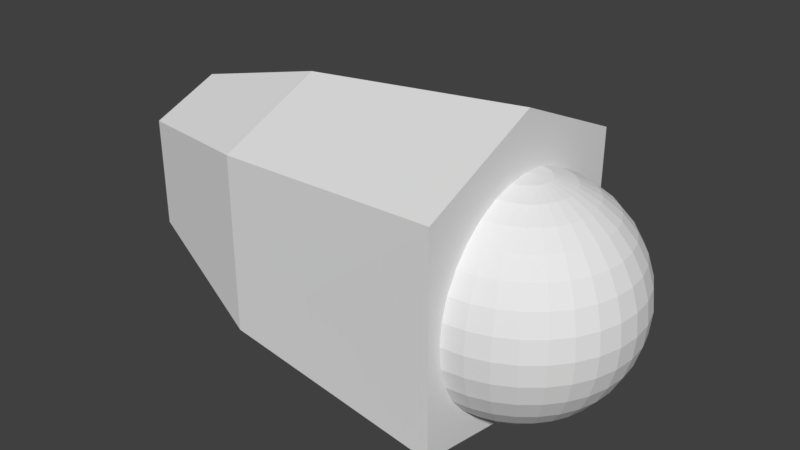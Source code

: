 # Source: R_finger2_1.blend  (saved by Blender 2.79.0; exported with 4.5.12 LTS)
import bpy
from mathutils import Matrix  # noqa: F401  (used for matrix-valued properties, if any)

bpy.ops.wm.read_factory_settings(use_empty=True)
scene = bpy.context.scene
scene.name = 'Scene'

# ---- collections
col_collection_1 = bpy.data.collections.new('Collection 1'); scene.collection.children.link(col_collection_1)

# ---- materials (node trees are filled in below, after node groups)
mat_r_finger2_1 = bpy.data.materials.new('R_finger2_1')
mat_r_finger2_1.alpha_threshold = 0.0
mat_r_finger2_1.use_transparent_shadow = False
mat_r_finger2_1.roughness = 0.5

# ---- material node trees

# ---- world
world_world = bpy.data.worlds.new('World'); scene.world = world_world
world_world.color = (0.05088, 0.05088, 0.05088)
world_world.use_sun_shadow = False
world_world.sun_shadow_jitter_overblur = 0.0
world_world.cycles.sampling_method = 'MANUAL'

# ---- meshes
me_026 = bpy.data.meshes.new('球.026')
me_026.from_pydata([(3.266e-07, 0.1951, 0.9808), (3.192e-07, 0.3827, 0.9239), (3.117e-07, 0.5556, 0.8315), (3.192e-07, 0.7071, 0.7071), (3.341e-07, 0.8315, 0.5556), (2.745e-07, 0.9239, 0.3827), (3.937e-07, 0.9808, 0.1951), (3.788e-07, 1.0, 7.55e-08), (3.937e-07, 0.9808, -0.1951), (2.298e-07, 0.9239, -0.3827), (3.341e-07, 0.8315, -0.5556), (3.192e-07, 0.7071, -0.7071), (3.415e-07, 0.5556, -0.8315), (3.043e-07, 0.3827, -0.9239), (3.08e-07, 0.1951, -0.9808), (0.03806, 0.1913, 0.9808), (0.07466, 0.3753, 0.9239), (0.1084, 0.5449, 0.8315), (0.138, 0.6935, 0.7071), (0.1622, 0.8155, 0.5556), (0.1802, 0.9061, 0.3827), (0.1913, 0.9619, 0.1951), (0.1951, 0.9808, 7.55e-08), (0.1913, 0.9619, -0.1951), (0.1802, 0.9061, -0.3827), (0.1622, 0.8155, -0.5556), (0.138, 0.6935, -0.7071), (0.1084, 0.5449, -0.8315), (0.07466, 0.3753, -0.9239), (0.03806, 0.1913, -0.9808), (0.07466, 0.1802, 0.9808), (0.1464, 0.3536, 0.9239), (0.2126, 0.5133, 0.8315), (0.2706, 0.6533, 0.7071), (0.3182, 0.7682, 0.5556), (0.3536, 0.8536, 0.3827), (0.3753, 0.9061, 0.1951), (0.3827, 0.9239, 7.55e-08), (0.3753, 0.9061, -0.1951), (0.3536, 0.8536, -0.3827), (0.3182, 0.7682, -0.5556), (0.2706, 0.6533, -0.7071), (0.2126, 0.5133, -0.8315), (0.1464, 0.3536, -0.9239), (0.07466, 0.1802, -0.9808), (0.1084, 0.1622, 0.9808), (0.2126, 0.3182, 0.9239), (0.3087, 0.4619, 0.8315), (0.3928, 0.5879, 0.7071), (0.4619, 0.6913, 0.5556), (0.5133, 0.7682, 0.3827), (0.5449, 0.8155, 0.1951), (0.5556, 0.8315, 7.55e-08), (0.5449, 0.8155, -0.1951), (0.5133, 0.7682, -0.3827), (0.4619, 0.6913, -0.5556), (0.3928, 0.5879, -0.7071), (0.3087, 0.4619, -0.8315), (0.2126, 0.3182, -0.9239), (0.1084, 0.1622, -0.9808), (0.138, 0.1379, 0.9808), (0.2706, 0.2706, 0.9239), (0.3928, 0.3928, 0.8315), (0.5, 0.5, 0.7071), (0.5879, 0.5879, 0.5556), (0.6533, 0.6533, 0.3827), (0.6935, 0.6935, 0.1951), (0.7071, 0.7071, 7.55e-08), (0.6935, 0.6935, -0.1951), (0.6533, 0.6533, -0.3827), (0.5879, 0.5879, -0.5556), (0.5, 0.5, -0.7071), (0.3928, 0.3928, -0.8315), (0.2706, 0.2706, -0.9239), (0.138, 0.1379, -0.9808), (0.1622, 0.1084, 0.9808), (0.3182, 0.2126, 0.9239), (0.4619, 0.3087, 0.8315), (0.5879, 0.3928, 0.7071), (0.6913, 0.4619, 0.5556), (0.7682, 0.5133, 0.3827), (0.8155, 0.5449, 0.1951), (0.8315, 0.5556, 7.55e-08), (0.8155, 0.5449, -0.1951), (0.7682, 0.5133, -0.3827), (0.6913, 0.4619, -0.5556), (0.5879, 0.3928, -0.7071), (0.4619, 0.3087, -0.8315), (0.3182, 0.2126, -0.9239), (0.1622, 0.1084, -0.9808), (0.1802, 0.07466, 0.9808), (0.3536, 0.1464, 0.9239), (0.5133, 0.2126, 0.8315), (0.6533, 0.2706, 0.7071), (0.7682, 0.3182, 0.5556), (0.8536, 0.3536, 0.3827), (0.9061, 0.3753, 0.1951), (0.9239, 0.3827, 7.55e-08), (0.9061, 0.3753, -0.1951), (0.8536, 0.3536, -0.3827), (0.7682, 0.3182, -0.5556), (0.6533, 0.2706, -0.7071), (0.5133, 0.2126, -0.8315), (0.3536, 0.1464, -0.9239), (0.1802, 0.07466, -0.9808), (0.1913, 0.03806, 0.9808), (0.3753, 0.07466, 0.9239), (0.5449, 0.1084, 0.8315), (0.6935, 0.1379, 0.7071), (0.8155, 0.1622, 0.5556), (0.9061, 0.1802, 0.3827), (0.9619, 0.1913, 0.1951), (0.9808, 0.1951, 7.55e-08), (0.9619, 0.1913, -0.1951), (0.9061, 0.1802, -0.3827), (0.8155, 0.1622, -0.5556), (0.6935, 0.1379, -0.7071), (0.5449, 0.1084, -0.8315), (0.3753, 0.07466, -0.9239), (0.1913, 0.03806, -0.9808), (0.1951, -7.212e-09, 0.9808), (0.3827, 4.122e-08, 0.9239), (0.5556, 2.632e-08, 0.8315), (0.7071, -2.584e-08, 0.7071), (0.8315, -8.544e-08, 0.5556), (0.9239, 6.357e-08, 0.3827), (0.9808, -8.544e-08, 0.1951), (1.0, -1.003e-07, 7.55e-08), (0.9808, -8.544e-08, -0.1951), (0.9239, 6.357e-08, -0.3827), (0.8315, -8.544e-08, -0.5556), (0.7071, -2.584e-08, -0.7071), (0.5556, -1.094e-08, -0.8315), (0.3827, 3.964e-09, -0.9239), (0.1951, 3.964e-09, -0.9808), (0.1913, -0.03806, 0.9808), (0.3753, -0.07466, 0.9239), (0.5449, -0.1084, 0.8315), (0.6935, -0.1379, 0.7071), (0.8155, -0.1622, 0.5556), (0.9061, -0.1802, 0.3827), (0.9619, -0.1913, 0.1951), (0.9808, -0.1951, 7.55e-08), (0.9619, -0.1913, -0.1951), (0.9061, -0.1802, -0.3827), (0.8155, -0.1622, -0.5556), (0.6935, -0.1379, -0.7071), (0.5449, -0.1084, -0.8315), (0.3753, -0.07466, -0.9239), (0.1913, -0.03806, -0.9808), (0.1802, -0.07466, 0.9808), (0.3536, -0.1464, 0.9239), (0.5133, -0.2126, 0.8315), (0.6533, -0.2706, 0.7071), (0.7682, -0.3182, 0.5556), (0.8536, -0.3536, 0.3827), (0.9061, -0.3753, 0.1951), (0.9239, -0.3827, 7.55e-08), (0.9061, -0.3753, -0.1951), (0.8536, -0.3536, -0.3827), (0.7682, -0.3182, -0.5556), (0.6533, -0.2706, -0.7071), (0.5133, -0.2126, -0.8315), (0.3536, -0.1464, -0.9239), (0.1802, -0.07466, -0.9808), (0.1622, -0.1084, 0.9808), (0.3182, -0.2126, 0.9239), (0.4619, -0.3087, 0.8315), (0.5879, -0.3928, 0.7071), (0.6913, -0.4619, 0.5556), (0.7682, -0.5133, 0.3827), (0.8155, -0.5449, 0.1951), (0.8315, -0.5556, 7.55e-08), (0.8155, -0.5449, -0.1951), (0.7682, -0.5133, -0.3827), (0.6913, -0.4619, -0.5556), (0.5879, -0.3928, -0.7071), (0.4619, -0.3087, -0.8315), (0.3182, -0.2126, -0.9239), (0.1622, -0.1084, -0.9808), (0.138, -0.1379, 0.9808), (0.2706, -0.2706, 0.9239), (0.3928, -0.3928, 0.8315), (0.5, -0.5, 0.7071), (0.5879, -0.5879, 0.5556), (0.6533, -0.6533, 0.3827), (0.6935, -0.6935, 0.1951), (0.7071, -0.7071, 7.55e-08), (0.6935, -0.6935, -0.1951), (0.6533, -0.6533, -0.3827), (0.5879, -0.5879, -0.5556), (0.5, -0.5, -0.7071), (0.3928, -0.3928, -0.8315), (0.2706, -0.2706, -0.9239), (0.1379, -0.1379, -0.9808), (0.1084, -0.1622, 0.9808), (0.2126, -0.3182, 0.9239), (0.3087, -0.4619, 0.8315), (0.3928, -0.5879, 0.7071), (0.4619, -0.6913, 0.5556), (0.5133, -0.7682, 0.3827), (0.5449, -0.8155, 0.1951), (0.5556, -0.8315, 7.55e-08), (0.5449, -0.8155, -0.1951), (0.5133, -0.7682, -0.3827), (0.4619, -0.6913, -0.5556), (0.3928, -0.5879, -0.7071), (0.3087, -0.4619, -0.8315), (0.2126, -0.3182, -0.9239), (0.1084, -0.1622, -0.9808), (3.258e-07, 0.0, -1.0), (0.07466, -0.1802, 0.9808), (0.1464, -0.3536, 0.9239), (0.2126, -0.5133, 0.8315), (0.2706, -0.6533, 0.7071), (0.3182, -0.7682, 0.5556), (0.3536, -0.8536, 0.3827), (0.3753, -0.9061, 0.1951), (0.3827, -0.9239, 7.55e-08), (0.3753, -0.9061, -0.1951), (0.3536, -0.8536, -0.3827), (0.3182, -0.7682, -0.5556), (0.2706, -0.6533, -0.7071), (0.2126, -0.5133, -0.8315), (0.1464, -0.3536, -0.9239), (0.07466, -0.1802, -0.9808), (0.03806, -0.1913, 0.9808), (0.07466, -0.3753, 0.9239), (0.1084, -0.5449, 0.8315), (0.1379, -0.6935, 0.7071), (0.1622, -0.8155, 0.5556), (0.1802, -0.9061, 0.3827), (0.1913, -0.9619, 0.1951), (0.1951, -0.9808, 7.55e-08), (0.1913, -0.9619, -0.1951), (0.1802, -0.9061, -0.3827), (0.1622, -0.8155, -0.5556), (0.1379, -0.6935, -0.7071), (0.1084, -0.5449, -0.8315), (0.07466, -0.3753, -0.9239), (0.03806, -0.1913, -0.9808), (3.117e-07, -0.1951, 0.9808), (2.819e-07, -0.3827, 0.9239), (2.819e-07, -0.5556, 0.8315), (1.851e-07, -0.7071, 0.7071), (1.404e-07, -0.8315, 0.5556), (3.192e-07, -0.9239, 0.3827), (9.567e-08, -0.9808, 0.1951), (1.404e-07, -1.0, 7.55e-08), (9.567e-08, -0.9808, -0.1951), (3.192e-07, -0.9239, -0.3827), (1.404e-07, -0.8315, -0.5556), (1.851e-07, -0.7071, -0.7071), (2.596e-07, -0.5556, -0.8315), (2.521e-07, -0.3827, -0.9239), (3.155e-07, -0.1951, -0.9808), (2.48e-08, -1.247e-07, 1.0), (-0.0002478, 1.099, 0.9299), (-0.0002478, -1.119, 0.9299), (-3.37, -0.6418, 0.2486), (-3.37, 0.6224, 0.2486), (-0.0002478, 1.115, -1.001), (-0.0002478, -1.134, -1.001), (-3.37, -0.6418, -0.7301), (-3.37, 0.6224, -0.7301), (-0.0002478, -0.00969, 1.127), (-3.37, -0.00969, 0.3492), (-0.0002478, -0.00969, -1.497), (-3.37, -0.00969, -0.9833), (-2.123, 0.9601, 0.7288), (-2.123, -0.9794, -0.8661), (-2.123, -0.00969, 0.8867), (-2.123, 0.9601, -0.8661), (-2.123, -0.9794, 0.7288), (-2.123, -0.00969, -1.29)], [], [(4, 3, 18, 19), (2, 1, 16, 17), (13, 12, 27, 28), (11, 10, 25, 26), (9, 8, 23, 24), (7, 6, 21, 22), (5, 4, 19, 20), (3, 2, 17, 18), (14, 13, 28, 29), (1, 0, 15, 16), (12, 11, 26, 27), (10, 9, 24, 25), (8, 7, 22, 23), (6, 5, 20, 21), (19, 18, 33, 34), (17, 16, 31, 32), (28, 27, 42, 43), (26, 25, 40, 41), (24, 23, 38, 39), (22, 21, 36, 37), (20, 19, 34, 35), (18, 17, 32, 33), (29, 28, 43, 44), (16, 15, 30, 31), (27, 26, 41, 42), (25, 24, 39, 40), (23, 22, 37, 38), (21, 20, 35, 36), (34, 33, 48, 49), (32, 31, 46, 47), (43, 42, 57, 58), (41, 40, 55, 56), (39, 38, 53, 54), (37, 36, 51, 52), (35, 34, 49, 50), (33, 32, 47, 48), (44, 43, 58, 59), (31, 30, 45, 46), (42, 41, 56, 57), (40, 39, 54, 55), (38, 37, 52, 53), (36, 35, 50, 51), (49, 48, 63, 64), (47, 46, 61, 62), (58, 57, 72, 73), (56, 55, 70, 71), (54, 53, 68, 69), (52, 51, 66, 67), (50, 49, 64, 65), (48, 47, 62, 63), (59, 58, 73, 74), (46, 45, 60, 61), (57, 56, 71, 72), (55, 54, 69, 70), (53, 52, 67, 68), (51, 50, 65, 66), (64, 63, 78, 79), (62, 61, 76, 77), (73, 72, 87, 88), (71, 70, 85, 86), (69, 68, 83, 84), (67, 66, 81, 82), (65, 64, 79, 80), (63, 62, 77, 78), (74, 73, 88, 89), (61, 60, 75, 76), (72, 71, 86, 87), (70, 69, 84, 85), (68, 67, 82, 83), (66, 65, 80, 81), (79, 78, 93, 94), (77, 76, 91, 92), (88, 87, 102, 103), (86, 85, 100, 101), (84, 83, 98, 99), (82, 81, 96, 97), (80, 79, 94, 95), (78, 77, 92, 93), (89, 88, 103, 104), (76, 75, 90, 91), (87, 86, 101, 102), (85, 84, 99, 100), (83, 82, 97, 98), (81, 80, 95, 96), (94, 93, 108, 109), (92, 91, 106, 107), (103, 102, 117, 118), (101, 100, 115, 116), (99, 98, 113, 114), (97, 96, 111, 112), (95, 94, 109, 110), (93, 92, 107, 108), (104, 103, 118, 119), (91, 90, 105, 106), (102, 101, 116, 117), (100, 99, 114, 115), (98, 97, 112, 113), (96, 95, 110, 111), (109, 108, 123, 124), (107, 106, 121, 122), (118, 117, 132, 133), (116, 115, 130, 131), (114, 113, 128, 129), (112, 111, 126, 127), (110, 109, 124, 125), (108, 107, 122, 123), (119, 118, 133, 134), (106, 105, 120, 121), (117, 116, 131, 132), (115, 114, 129, 130), (113, 112, 127, 128), (111, 110, 125, 126), (124, 123, 138, 139), (122, 121, 136, 137), (133, 132, 147, 148), (131, 130, 145, 146), (129, 128, 143, 144), (127, 126, 141, 142), (125, 124, 139, 140), (123, 122, 137, 138), (134, 133, 148, 149), (121, 120, 135, 136), (132, 131, 146, 147), (130, 129, 144, 145), (128, 127, 142, 143), (126, 125, 140, 141), (139, 138, 153, 154), (137, 136, 151, 152), (148, 147, 162, 163), (146, 145, 160, 161), (144, 143, 158, 159), (142, 141, 156, 157), (140, 139, 154, 155), (138, 137, 152, 153), (149, 148, 163, 164), (136, 135, 150, 151), (147, 146, 161, 162), (145, 144, 159, 160), (143, 142, 157, 158), (141, 140, 155, 156), (154, 153, 168, 169), (152, 151, 166, 167), (163, 162, 177, 178), (161, 160, 175, 176), (159, 158, 173, 174), (157, 156, 171, 172), (155, 154, 169, 170), (153, 152, 167, 168), (164, 163, 178, 179), (151, 150, 165, 166), (162, 161, 176, 177), (160, 159, 174, 175), (158, 157, 172, 173), (156, 155, 170, 171), (169, 168, 183, 184), (167, 166, 181, 182), (178, 177, 192, 193), (176, 175, 190, 191), (174, 173, 188, 189), (172, 171, 186, 187), (170, 169, 184, 185), (168, 167, 182, 183), (179, 178, 193, 194), (166, 165, 180, 181), (177, 176, 191, 192), (175, 174, 189, 190), (173, 172, 187, 188), (171, 170, 185, 186), (184, 183, 198, 199), (182, 181, 196, 197), (193, 192, 207, 208), (191, 190, 205, 206), (189, 188, 203, 204), (187, 186, 201, 202), (185, 184, 199, 200), (183, 182, 197, 198), (194, 193, 208, 209), (181, 180, 195, 196), (192, 191, 206, 207), (190, 189, 204, 205), (188, 187, 202, 203), (186, 185, 200, 201), (199, 198, 214, 215), (197, 196, 212, 213), (208, 207, 223, 224), (206, 205, 221, 222), (204, 203, 219, 220), (202, 201, 217, 218), (200, 199, 215, 216), (198, 197, 213, 214), (209, 208, 224, 225), (196, 195, 211, 212), (207, 206, 222, 223), (205, 204, 220, 221), (203, 202, 218, 219), (201, 200, 216, 217), (215, 214, 229, 230), (213, 212, 227, 228), (224, 223, 238, 239), (222, 221, 236, 237), (220, 219, 234, 235), (218, 217, 232, 233), (216, 215, 230, 231), (214, 213, 228, 229), (225, 224, 239, 240), (212, 211, 226, 227), (223, 222, 237, 238), (221, 220, 235, 236), (219, 218, 233, 234), (217, 216, 231, 232), (230, 229, 244, 245), (228, 227, 242, 243), (239, 238, 253, 254), (237, 236, 251, 252), (235, 234, 249, 250), (233, 232, 247, 248), (231, 230, 245, 246), (229, 228, 243, 244), (240, 239, 254, 255), (227, 226, 241, 242), (238, 237, 252, 253), (236, 235, 250, 251), (234, 233, 248, 249), (232, 231, 246, 247), (210, 14, 29), (0, 256, 15), (210, 29, 44), (15, 256, 30), (210, 44, 59), (30, 256, 45), (210, 59, 74), (45, 256, 60), (210, 74, 89), (60, 256, 75), (210, 89, 104), (75, 256, 90), (210, 104, 119), (90, 256, 105), (210, 119, 134), (105, 256, 120), (210, 134, 149), (120, 256, 135), (210, 149, 164), (135, 256, 150), (210, 164, 179), (150, 256, 165), (210, 179, 194), (165, 256, 180), (210, 194, 209), (180, 256, 195), (210, 209, 225), (195, 256, 211), (210, 225, 240), (211, 256, 226), (210, 240, 255), (226, 256, 241), (261, 267, 265, 257), (262, 270, 273, 258), (268, 264, 260, 266), (272, 261, 257, 269), (257, 265, 271, 269), (272, 274, 267, 261), (267, 262, 258, 265), (265, 258, 273, 271), (274, 270, 262, 267), (263, 268, 266, 259), (264, 272, 269, 260), (271, 273, 259, 266), (269, 271, 266, 260), (270, 263, 259, 273), (268, 263, 270, 274), (264, 268, 274, 272)])
_uv = me_026.uv_layers.new(name='UVマップ')
_uv.uv.foreach_set('vector', [0.2169, 0.5858, 0.2453, 0.5881, 0.2439, 0.6074, 0.2179, 0.6083, 0.273, 0.5942, 0.2995, 0.6033, 0.2965, 0.6133, 0.2702, 0.6091, 0.03675, 0.7231, 0.044, 0.699, 0.05632, 0.705, 0.04553, 0.7261, 0.05504, 0.6756, 0.0699, 0.6535, 0.08561, 0.6677, 0.06975, 0.6855, 0.08836, 0.6337, 0.11, 0.6167, 0.1236, 0.6383, 0.1037, 0.6519, 0.1343, 0.6031, 0.1607, 0.5933, 0.1684, 0.6182, 0.1453, 0.627, 0.1885, 0.5875, 0.2169, 0.5858, 0.2179, 0.6083, 0.1927, 0.612, 0.2453, 0.5881, 0.273, 0.5942, 0.2702, 0.6091, 0.2439, 0.6074, 0.03285, 0.7471, 0.03675, 0.7231, 0.04553, 0.7261, 0.03738, 0.7481, 0.2995, 0.6033, 0.3245, 0.6146, 0.3227, 0.6195, 0.2965, 0.6133, 0.044, 0.699, 0.05504, 0.6756, 0.06975, 0.6855, 0.05632, 0.705, 0.0699, 0.6535, 0.08836, 0.6337, 0.1037, 0.6519, 0.08561, 0.6677, 0.11, 0.6167, 0.1343, 0.6031, 0.1453, 0.627, 0.1236, 0.6383, 0.1607, 0.5933, 0.1885, 0.5875, 0.1927, 0.612, 0.1684, 0.6182, 0.2179, 0.6083, 0.2439, 0.6074, 0.2448, 0.6253, 0.2208, 0.6288, 0.2702, 0.6091, 0.2965, 0.6133, 0.2955, 0.6234, 0.2697, 0.6235, 0.04553, 0.7261, 0.05632, 0.705, 0.06673, 0.7125, 0.05326, 0.7304, 0.06975, 0.6855, 0.08561, 0.6677, 0.09827, 0.6819, 0.08179, 0.6963, 0.1037, 0.6519, 0.1236, 0.6383, 0.1349, 0.658, 0.116, 0.6691, 0.1453, 0.627, 0.1684, 0.6182, 0.1758, 0.6404, 0.1548, 0.6484, 0.1927, 0.612, 0.2179, 0.6083, 0.2208, 0.6288, 0.1978, 0.6338, 0.2439, 0.6074, 0.2702, 0.6091, 0.2697, 0.6235, 0.2448, 0.6253, 0.03738, 0.7481, 0.04553, 0.7261, 0.05326, 0.7304, 0.04155, 0.7499, 0.2965, 0.6133, 0.3227, 0.6195, 0.3218, 0.6247, 0.2955, 0.6234, 0.05632, 0.705, 0.06975, 0.6855, 0.08179, 0.6963, 0.06673, 0.7125, 0.08561, 0.6677, 0.1037, 0.6519, 0.116, 0.6691, 0.09827, 0.6819, 0.1236, 0.6383, 0.1453, 0.627, 0.1548, 0.6484, 0.1349, 0.658, 0.1684, 0.6182, 0.1927, 0.612, 0.1978, 0.6338, 0.1758, 0.6404, 0.2208, 0.6288, 0.2448, 0.6253, 0.2476, 0.6422, 0.2251, 0.6477, 0.2697, 0.6235, 0.2955, 0.6234, 0.2961, 0.6332, 0.2713, 0.6374, 0.05326, 0.7304, 0.06673, 0.7125, 0.07533, 0.7209, 0.05985, 0.7357, 0.08179, 0.6963, 0.09827, 0.6819, 0.1085, 0.6962, 0.09157, 0.7078, 0.116, 0.6691, 0.1349, 0.658, 0.1443, 0.6766, 0.1261, 0.6859, 0.1548, 0.6484, 0.1758, 0.6404, 0.183, 0.6607, 0.1633, 0.6683, 0.1978, 0.6338, 0.2208, 0.6288, 0.2251, 0.6477, 0.2036, 0.6539, 0.2448, 0.6253, 0.2697, 0.6235, 0.2713, 0.6374, 0.2476, 0.6422, 0.04155, 0.7499, 0.05326, 0.7304, 0.05985, 0.7357, 0.04523, 0.7524, 0.2955, 0.6234, 0.3218, 0.6247, 0.322, 0.6298, 0.2961, 0.6332, 0.06673, 0.7125, 0.08179, 0.6963, 0.09157, 0.7078, 0.07533, 0.7209, 0.09827, 0.6819, 0.116, 0.6691, 0.1261, 0.6859, 0.1085, 0.6962, 0.1349, 0.658, 0.1548, 0.6484, 0.1633, 0.6683, 0.1443, 0.6766, 0.1758, 0.6404, 0.1978, 0.6338, 0.2036, 0.6539, 0.183, 0.6607, 0.2251, 0.6477, 0.2476, 0.6422, 0.2521, 0.6581, 0.2306, 0.6656, 0.2713, 0.6374, 0.2961, 0.6332, 0.2983, 0.6427, 0.2747, 0.6505, 0.05985, 0.7357, 0.07533, 0.7209, 0.08226, 0.7301, 0.06526, 0.7419, 0.09157, 0.7078, 0.1085, 0.6962, 0.1167, 0.7106, 0.09938, 0.7198, 0.1261, 0.6859, 0.1443, 0.6766, 0.1524, 0.6946, 0.1343, 0.7023, 0.1633, 0.6683, 0.183, 0.6607, 0.1901, 0.6801, 0.171, 0.6873, 0.2036, 0.6539, 0.2251, 0.6477, 0.2306, 0.6656, 0.21, 0.6729, 0.2476, 0.6422, 0.2713, 0.6374, 0.2747, 0.6505, 0.2521, 0.6581, 0.04523, 0.7524, 0.05985, 0.7357, 0.06526, 0.7419, 0.04833, 0.7554, 0.2961, 0.6332, 0.322, 0.6298, 0.323, 0.6348, 0.2983, 0.6427, 0.07533, 0.7209, 0.09157, 0.7078, 0.09938, 0.7198, 0.08226, 0.7301, 0.1085, 0.6962, 0.1261, 0.6859, 0.1343, 0.7023, 0.1167, 0.7106, 0.1443, 0.6766, 0.1633, 0.6683, 0.171, 0.6873, 0.1524, 0.6946, 0.183, 0.6607, 0.2036, 0.6539, 0.21, 0.6729, 0.1901, 0.6801, 0.2306, 0.6656, 0.2521, 0.6581, 0.2583, 0.6734, 0.2374, 0.6829, 0.2747, 0.6505, 0.2983, 0.6427, 0.3021, 0.6517, 0.2798, 0.6631, 0.06526, 0.7419, 0.08226, 0.7301, 0.08759, 0.7398, 0.06947, 0.7486, 0.09938, 0.7198, 0.1167, 0.7106, 0.1232, 0.7253, 0.1054, 0.7322, 0.1343, 0.7023, 0.1524, 0.6946, 0.1593, 0.7126, 0.141, 0.7189, 0.171, 0.6873, 0.1901, 0.6801, 0.1974, 0.6992, 0.1781, 0.7062, 0.21, 0.6729, 0.2306, 0.6656, 0.2374, 0.6829, 0.2171, 0.6915, 0.2521, 0.6581, 0.2747, 0.6505, 0.2798, 0.6631, 0.2583, 0.6734, 0.04833, 0.7554, 0.06526, 0.7419, 0.06947, 0.7486, 0.05079, 0.7589, 0.2983, 0.6427, 0.323, 0.6348, 0.325, 0.6396, 0.3021, 0.6517, 0.08226, 0.7301, 0.09938, 0.7198, 0.1054, 0.7322, 0.08759, 0.7398, 0.1167, 0.7106, 0.1343, 0.7023, 0.141, 0.7189, 0.1232, 0.7253, 0.1524, 0.6946, 0.171, 0.6873, 0.1781, 0.7062, 0.1593, 0.7126, 0.1901, 0.6801, 0.21, 0.6729, 0.2171, 0.6915, 0.1974, 0.6992, 0.2374, 0.6829, 0.2583, 0.6734, 0.2662, 0.6882, 0.2457, 0.7, 0.2798, 0.6631, 0.3021, 0.6517, 0.3073, 0.66, 0.2868, 0.6749, 0.06947, 0.7486, 0.08759, 0.7398, 0.09138, 0.75, 0.07248, 0.7559, 0.1054, 0.7322, 0.1232, 0.7253, 0.1278, 0.7403, 0.1097, 0.7449, 0.141, 0.7189, 0.1593, 0.7126, 0.165, 0.7311, 0.1461, 0.7357, 0.1781, 0.7062, 0.1974, 0.6992, 0.2048, 0.7187, 0.1847, 0.7256, 0.2171, 0.6915, 0.2374, 0.6829, 0.2457, 0.7, 0.2253, 0.7102, 0.2583, 0.6734, 0.2798, 0.6631, 0.2868, 0.6749, 0.2662, 0.6882, 0.05079, 0.7589, 0.06947, 0.7486, 0.07248, 0.7559, 0.05258, 0.7628, 0.3021, 0.6517, 0.325, 0.6396, 0.3279, 0.6439, 0.3073, 0.66, 0.08759, 0.7398, 0.1054, 0.7322, 0.1097, 0.7449, 0.09138, 0.75, 0.1232, 0.7253, 0.141, 0.7189, 0.1461, 0.7357, 0.1278, 0.7403, 0.1593, 0.7126, 0.1781, 0.7062, 0.1847, 0.7256, 0.165, 0.7311, 0.1974, 0.6992, 0.2171, 0.6915, 0.2253, 0.7102, 0.2048, 0.7187, 0.2457, 0.7, 0.2662, 0.6882, 0.2762, 0.7026, 0.2559, 0.7172, 0.2868, 0.6749, 0.3073, 0.66, 0.3139, 0.6675, 0.2955, 0.6859, 0.07248, 0.7559, 0.09138, 0.75, 0.09367, 0.7604, 0.07429, 0.7634, 0.1097, 0.7449, 0.1278, 0.7403, 0.1307, 0.7555, 0.1123, 0.7579, 0.1461, 0.7357, 0.165, 0.7311, 0.1693, 0.7505, 0.1495, 0.7532, 0.1847, 0.7256, 0.2048, 0.7187, 0.2128, 0.7396, 0.1907, 0.7466, 0.2253, 0.7102, 0.2457, 0.7, 0.2559, 0.7172, 0.2347, 0.7297, 0.2662, 0.6882, 0.2868, 0.6749, 0.2955, 0.6859, 0.2762, 0.7026, 0.05258, 0.7628, 0.07248, 0.7559, 0.07429, 0.7634, 0.05365, 0.7669, 0.3073, 0.66, 0.3279, 0.6439, 0.3315, 0.6476, 0.3139, 0.6675, 0.09138, 0.75, 0.1097, 0.7449, 0.1123, 0.7579, 0.09367, 0.7604, 0.1278, 0.7403, 0.1461, 0.7357, 0.1495, 0.7532, 0.1307, 0.7555, 0.165, 0.7311, 0.1847, 0.7256, 0.1907, 0.7466, 0.1693, 0.7505, 0.2048, 0.7187, 0.2253, 0.7102, 0.2347, 0.7297, 0.2128, 0.7396, 0.2559, 0.7172, 0.2762, 0.7026, 0.2886, 0.7164, 0.2686, 0.7348, 0.2955, 0.6859, 0.3139, 0.6675, 0.3219, 0.6738, 0.3063, 0.6959, 0.07429, 0.7634, 0.09367, 0.7604, 0.09445, 0.771, 0.07489, 0.771, 0.1123, 0.7579, 0.1307, 0.7555, 0.1318, 0.771, 0.1132, 0.771, 0.1495, 0.7532, 0.1693, 0.7505, 0.1712, 0.7712, 0.1508, 0.771, 0.1907, 0.7466, 0.2128, 0.7396, 0.222, 0.763, 0.1958, 0.7714, 0.2347, 0.7297, 0.2559, 0.7172, 0.2686, 0.7348, 0.2463, 0.7505, 0.2762, 0.7026, 0.2955, 0.6859, 0.3063, 0.6959, 0.2886, 0.7164, 0.05365, 0.7669, 0.07429, 0.7634, 0.07489, 0.771, 0.05399, 0.771, 0.3139, 0.6675, 0.3315, 0.6476, 0.3358, 0.6506, 0.3219, 0.6738, 0.09367, 0.7604, 0.1123, 0.7579, 0.1132, 0.771, 0.09445, 0.771, 0.1307, 0.7555, 0.1495, 0.7532, 0.1508, 0.771, 0.1318, 0.771, 0.1693, 0.7505, 0.1907, 0.7466, 0.1958, 0.7714, 0.1712, 0.7712, 0.2128, 0.7396, 0.2347, 0.7297, 0.2463, 0.7505, 0.222, 0.763, 0.268, 0.8088, 0.2876, 0.8281, 0.2746, 0.8415, 0.2548, 0.8261, 0.3044, 0.8496, 0.3184, 0.8727, 0.3101, 0.8784, 0.2931, 0.859, 0.07489, 0.771, 0.09445, 0.771, 0.09372, 0.7816, 0.07429, 0.7787, 0.1132, 0.771, 0.1318, 0.771, 0.1309, 0.7865, 0.1124, 0.7841, 0.1508, 0.771, 0.1712, 0.7712, 0.1693, 0.7916, 0.1496, 0.7888, 0.1958, 0.7714, 0.2217, 0.7798, 0.2123, 0.803, 0.1903, 0.7957, 0.2459, 0.7925, 0.268, 0.8088, 0.2548, 0.8261, 0.2339, 0.8132, 0.2876, 0.8281, 0.3044, 0.8496, 0.2931, 0.859, 0.2746, 0.8415, 0.05399, 0.771, 0.07489, 0.771, 0.07429, 0.7787, 0.0536, 0.7752, 0.3184, 0.8727, 0.3301, 0.8965, 0.3257, 0.8991, 0.3101, 0.8784, 0.09445, 0.771, 0.1132, 0.771, 0.1124, 0.7841, 0.09372, 0.7816, 0.1318, 0.771, 0.1508, 0.771, 0.1496, 0.7888, 0.1309, 0.7865, 0.1712, 0.7712, 0.1958, 0.7714, 0.1903, 0.7957, 0.1693, 0.7916, 0.2217, 0.7798, 0.2459, 0.7925, 0.2339, 0.8132, 0.2123, 0.803, 0.2548, 0.8261, 0.2746, 0.8415, 0.2642, 0.8553, 0.2443, 0.843, 0.2931, 0.859, 0.3101, 0.8784, 0.3031, 0.8852, 0.2838, 0.8694, 0.07429, 0.7787, 0.09372, 0.7816, 0.09149, 0.792, 0.07248, 0.7862, 0.1124, 0.7841, 0.1309, 0.7865, 0.128, 0.8017, 0.1099, 0.7971, 0.1496, 0.7888, 0.1693, 0.7916, 0.165, 0.8108, 0.1463, 0.8061, 0.1903, 0.7957, 0.2123, 0.803, 0.2041, 0.8236, 0.1843, 0.8165, 0.2339, 0.8132, 0.2548, 0.8261, 0.2443, 0.843, 0.2242, 0.8324, 0.2746, 0.8415, 0.2931, 0.859, 0.2838, 0.8694, 0.2642, 0.8553, 0.0536, 0.7752, 0.07429, 0.7787, 0.07248, 0.7862, 0.05248, 0.7793, 0.3101, 0.8784, 0.3257, 0.8991, 0.3219, 0.9024, 0.3031, 0.8852, 0.09372, 0.7816, 0.1124, 0.7841, 0.1099, 0.7971, 0.09149, 0.792, 0.1309, 0.7865, 0.1496, 0.7888, 0.1463, 0.8061, 0.128, 0.8017, 0.1693, 0.7916, 0.1903, 0.7957, 0.1843, 0.8165, 0.165, 0.8108, 0.2123, 0.803, 0.2339, 0.8132, 0.2242, 0.8324, 0.2041, 0.8236, 0.2443, 0.843, 0.2642, 0.8553, 0.2558, 0.8696, 0.2356, 0.8596, 0.2838, 0.8694, 0.3031, 0.8852, 0.2974, 0.8929, 0.2764, 0.8806, 0.07248, 0.7862, 0.09149, 0.792, 0.08775, 0.8022, 0.06946, 0.7935, 0.1099, 0.7971, 0.128, 0.8017, 0.1234, 0.8166, 0.1057, 0.8098, 0.1463, 0.8061, 0.165, 0.8108, 0.1593, 0.8291, 0.1412, 0.8228, 0.1843, 0.8165, 0.2041, 0.8236, 0.1966, 0.8428, 0.1777, 0.8356, 0.2242, 0.8324, 0.2443, 0.843, 0.2356, 0.8596, 0.2159, 0.8507, 0.2642, 0.8553, 0.2838, 0.8694, 0.2764, 0.8806, 0.2558, 0.8696, 0.05248, 0.7793, 0.07248, 0.7862, 0.06946, 0.7935, 0.05065, 0.7831, 0.3031, 0.8852, 0.3219, 0.9024, 0.3188, 0.9063, 0.2974, 0.8929, 0.09149, 0.792, 0.1099, 0.7971, 0.1057, 0.8098, 0.08775, 0.8022, 0.128, 0.8017, 0.1463, 0.8061, 0.1412, 0.8228, 0.1234, 0.8166, 0.165, 0.8108, 0.1843, 0.8165, 0.1777, 0.8356, 0.1593, 0.8291, 0.2041, 0.8236, 0.2242, 0.8324, 0.2159, 0.8507, 0.1966, 0.8428, 0.2356, 0.8596, 0.2558, 0.8696, 0.2492, 0.8842, 0.2286, 0.8763, 0.2764, 0.8806, 0.2974, 0.8929, 0.2932, 0.9014, 0.2708, 0.8926, 0.06946, 0.7935, 0.08775, 0.8022, 0.08248, 0.8121, 0.06523, 0.8003, 0.1057, 0.8098, 0.1234, 0.8166, 0.1171, 0.8312, 0.09977, 0.8222, 0.1412, 0.8228, 0.1593, 0.8291, 0.1525, 0.8469, 0.1347, 0.8393, 0.1777, 0.8356, 0.1966, 0.8428, 0.1894, 0.8615, 0.1707, 0.8542, 0.2159, 0.8507, 0.2356, 0.8596, 0.2286, 0.8763, 0.2086, 0.8687, 0.2558, 0.8696, 0.2764, 0.8806, 0.2708, 0.8926, 0.2492, 0.8842, 0.05065, 0.7831, 0.06946, 0.7935, 0.06523, 0.8003, 0.04813, 0.7866, 0.2974, 0.8929, 0.3188, 0.9063, 0.3165, 0.9107, 0.2932, 0.9014, 0.08775, 0.8022, 0.1057, 0.8098, 0.09977, 0.8222, 0.08248, 0.8121, 0.1234, 0.8166, 0.1412, 0.8228, 0.1347, 0.8393, 0.1171, 0.8312, 0.1593, 0.8291, 0.1777, 0.8356, 0.1707, 0.8542, 0.1525, 0.8469, 0.1966, 0.8428, 0.2159, 0.8507, 0.2086, 0.8687, 0.1894, 0.8615, 0.2286, 0.8763, 0.2492, 0.8842, 0.2443, 0.8995, 0.2228, 0.8935, 0.2708, 0.8926, 0.2932, 0.9014, 0.2905, 0.9104, 0.2669, 0.9051, 0.06523, 0.8003, 0.08248, 0.8121, 0.07563, 0.8214, 0.0598, 0.8066, 0.09977, 0.8222, 0.1171, 0.8312, 0.1091, 0.8457, 0.09214, 0.8343, 0.1347, 0.8393, 0.1525, 0.8469, 0.1447, 0.8647, 0.1268, 0.8556, 0.1707, 0.8542, 0.1894, 0.8615, 0.1823, 0.8803, 0.1632, 0.8728, 0.2086, 0.8687, 0.2286, 0.8763, 0.2228, 0.8935, 0.2022, 0.8871, 0.2492, 0.8842, 0.2708, 0.8926, 0.2669, 0.9051, 0.2443, 0.8995, 0.04813, 0.7866, 0.06523, 0.8003, 0.0598, 0.8066, 0.04497, 0.7897, 0.2932, 0.9014, 0.3165, 0.9107, 0.3151, 0.9155, 0.2905, 0.9104, 0.08248, 0.8121, 0.09977, 0.8222, 0.09214, 0.8343, 0.07563, 0.8214, 0.1171, 0.8312, 0.1347, 0.8393, 0.1268, 0.8556, 0.1091, 0.8457, 0.1525, 0.8469, 0.1707, 0.8542, 0.1632, 0.8728, 0.1447, 0.8647, 0.1894, 0.8615, 0.2086, 0.8687, 0.2022, 0.8871, 0.1823, 0.8803, 0.2228, 0.8935, 0.2443, 0.8995, 0.2411, 0.9155, 0.2183, 0.9116, 0.2669, 0.9051, 0.2905, 0.9104, 0.2892, 0.9198, 0.2647, 0.9182, 0.0598, 0.8066, 0.07563, 0.8214, 0.0671, 0.83, 0.05316, 0.812, 0.09214, 0.8343, 0.1091, 0.8457, 0.09929, 0.8601, 0.08259, 0.846, 0.1268, 0.8556, 0.1447, 0.8647, 0.1357, 0.883, 0.1171, 0.8723, 0.1632, 0.8728, 0.1823, 0.8803, 0.1753, 0.9, 0.1551, 0.8922, 0.2022, 0.8871, 0.2228, 0.8935, 0.2183, 0.9116, 0.1964, 0.9063, 0.2443, 0.8995, 0.2669, 0.9051, 0.2647, 0.9182, 0.2411, 0.9155, 0.04497, 0.7897, 0.0598, 0.8066, 0.05316, 0.812, 0.04122, 0.7921, 0.2905, 0.9104, 0.3151, 0.9155, 0.3146, 0.9205, 0.2892, 0.9198, 0.07563, 0.8214, 0.09214, 0.8343, 0.08259, 0.846, 0.0671, 0.83, 0.1091, 0.8457, 0.1268, 0.8556, 0.1171, 0.8723, 0.09929, 0.8601, 0.1447, 0.8647, 0.1632, 0.8728, 0.1551, 0.8922, 0.1357, 0.883, 0.1823, 0.8803, 0.2022, 0.8871, 0.1964, 0.9063, 0.1753, 0.9, 0.2183, 0.9116, 0.2411, 0.9155, 0.2397, 0.9325, 0.2152, 0.931, 0.2647, 0.9182, 0.2892, 0.9198, 0.2896, 0.9295, 0.2645, 0.9319, 0.05316, 0.812, 0.0671, 0.83, 0.05674, 0.8378, 0.04532, 0.8165, 0.08259, 0.846, 0.09929, 0.8601, 0.08714, 0.8745, 0.07086, 0.8572, 0.1171, 0.8723, 0.1357, 0.883, 0.1252, 0.9024, 0.1053, 0.8895, 0.1551, 0.8922, 0.1753, 0.9, 0.1683, 0.9212, 0.1462, 0.9129, 0.1964, 0.9063, 0.2183, 0.9116, 0.2152, 0.931, 0.1914, 0.9272, 0.2411, 0.9155, 0.2647, 0.9182, 0.2645, 0.9319, 0.2397, 0.9325, 0.04122, 0.7921, 0.05316, 0.812, 0.04532, 0.8165, 0.03697, 0.7939, 0.2892, 0.9198, 0.3146, 0.9205, 0.315, 0.9255, 0.2896, 0.9295, 0.0671, 0.83, 0.08259, 0.846, 0.07086, 0.8572, 0.05674, 0.8378, 0.09929, 0.8601, 0.1171, 0.8723, 0.1053, 0.8895, 0.08714, 0.8745, 0.1357, 0.883, 0.1551, 0.8922, 0.1462, 0.9129, 0.1252, 0.9024, 0.1753, 0.9, 0.1964, 0.9063, 0.1914, 0.9272, 0.1683, 0.9212, 0.2152, 0.931, 0.2397, 0.9325, 0.2405, 0.9506, 0.214, 0.9522, 0.2645, 0.9319, 0.2896, 0.9295, 0.2917, 0.9391, 0.2665, 0.9461, 0.04532, 0.8165, 0.05674, 0.8378, 0.0444, 0.8443, 0.03635, 0.8196, 0.07086, 0.8572, 0.08714, 0.8745, 0.07216, 0.8887, 0.05653, 0.8676, 0.1053, 0.8895, 0.1252, 0.9024, 0.1126, 0.9238, 0.09064, 0.908, 0.1462, 0.9129, 0.1683, 0.9212, 0.1612, 0.9445, 0.1363, 0.9359, 0.1914, 0.9272, 0.2152, 0.931, 0.214, 0.9522, 0.1872, 0.9505, 0.2397, 0.9325, 0.2645, 0.9319, 0.2665, 0.9461, 0.2405, 0.9506, 0.03697, 0.7939, 0.04532, 0.8165, 0.03635, 0.8196, 0.03233, 0.7949, 0.2896, 0.9295, 0.315, 0.9255, 0.3163, 0.9303, 0.2917, 0.9391, 0.05674, 0.8378, 0.07086, 0.8572, 0.05653, 0.8676, 0.0444, 0.8443, 0.08714, 0.8745, 0.1053, 0.8895, 0.09064, 0.908, 0.07216, 0.8887, 0.1252, 0.9024, 0.1462, 0.9129, 0.1363, 0.9359, 0.1126, 0.9238, 0.1683, 0.9212, 0.1914, 0.9272, 0.1872, 0.9505, 0.1612, 0.9445, 0.03133, 0.7709, 0.03285, 0.7471, 0.03738, 0.7481, 0.3245, 0.6146, 0.3485, 0.6269, 0.3227, 0.6195, 0.03133, 0.7709, 0.03738, 0.7481, 0.04155, 0.7499, 0.3227, 0.6195, 0.3485, 0.6269, 0.3218, 0.6247, 0.03133, 0.7709, 0.04155, 0.7499, 0.04523, 0.7524, 0.3218, 0.6247, 0.3485, 0.6269, 0.322, 0.6298, 0.03133, 0.7709, 0.04523, 0.7524, 0.04833, 0.7554, 0.322, 0.6298, 0.3485, 0.6269, 0.323, 0.6348, 0.03133, 0.7709, 0.04833, 0.7554, 0.05079, 0.7589, 0.323, 0.6348, 0.3485, 0.6269, 0.325, 0.6396, 0.03133, 0.7709, 0.05079, 0.7589, 0.05258, 0.7628, 0.325, 0.6396, 0.3485, 0.6269, 0.3279, 0.6439, 0.03133, 0.7709, 0.05258, 0.7628, 0.05365, 0.7669, 0.3279, 0.6439, 0.3485, 0.6269, 0.3315, 0.6476, 0.03133, 0.7709, 0.05365, 0.7669, 0.05399, 0.771, 0.3315, 0.6476, 0.3485, 0.6269, 0.3358, 0.6506, 0.03133, 0.7709, 0.05399, 0.771, 0.0536, 0.7752, 0.3301, 0.8965, 0.3404, 0.9205, 0.3257, 0.8991, 0.03133, 0.7709, 0.0536, 0.7752, 0.05248, 0.7793, 0.3257, 0.8991, 0.3404, 0.9205, 0.3219, 0.9024, 0.03133, 0.7709, 0.05248, 0.7793, 0.05065, 0.7831, 0.3219, 0.9024, 0.3404, 0.9205, 0.3188, 0.9063, 0.03133, 0.7709, 0.05065, 0.7831, 0.04813, 0.7866, 0.3188, 0.9063, 0.3404, 0.9205, 0.3165, 0.9107, 0.03133, 0.7709, 0.04813, 0.7866, 0.04497, 0.7897, 0.3165, 0.9107, 0.3404, 0.9205, 0.3151, 0.9155, 0.03133, 0.7709, 0.04497, 0.7897, 0.04122, 0.7921, 0.3151, 0.9155, 0.3404, 0.9205, 0.3146, 0.9205, 0.03133, 0.7709, 0.04122, 0.7921, 0.03697, 0.7939, 0.3146, 0.9205, 0.3404, 0.9205, 0.315, 0.9255, 0.03133, 0.7709, 0.03697, 0.7939, 0.03233, 0.7949, 0.315, 0.9255, 0.3404, 0.9205, 0.3163, 0.9303, 0.6921, 0.8695, 0.5628, 0.9269, 0.562, 0.6248, 0.6897, 0.6472, 0.36, 0.07641, 0.3943, 0.3011, 0.2407, 0.3386, 0.1486, 0.1342, 0.8438, 0.8724, 0.7491, 0.8345, 0.7491, 0.6879, 0.8437, 0.6728, 0.6057, 0.3011, 0.64, 0.07641, 0.8514, 0.1342, 0.7593, 0.3386, 0.8514, 0.1342, 0.9656, 0.1957, 0.8441, 0.3994, 0.7593, 0.3386, 0.6057, 0.3011, 0.5, 0.2956, 0.5, 0.06581, 0.64, 0.07641, 0.5628, 0.9269, 0.4331, 0.8702, 0.4344, 0.6479, 0.562, 0.6248, 0.03437, 0.1957, 0.1486, 0.1342, 0.2407, 0.3386, 0.1559, 0.3994, 0.5, 0.2956, 0.3943, 0.3011, 0.36, 0.07641, 0.5, 0.06581, 0.9384, 0.8345, 0.8438, 0.8724, 0.8437, 0.6728, 0.9384, 0.6879, 0.5764, 0.4362, 0.6057, 0.3011, 0.7593, 0.3386, 0.684, 0.4663, 0.1559, 0.3994, 0.2407, 0.3386, 0.316, 0.4663, 0.26, 0.512, 0.7593, 0.3386, 0.8441, 0.3994, 0.74, 0.512, 0.684, 0.4663, 0.3943, 0.3011, 0.4236, 0.4362, 0.316, 0.4663, 0.2407, 0.3386, 0.5, 0.4311, 0.4236, 0.4362, 0.3943, 0.3011, 0.5, 0.2956, 0.5764, 0.4362, 0.5, 0.4311, 0.5, 0.2956, 0.6057, 0.3011])
me_026.materials.append(mat_r_finger2_1)
me_026.use_remesh_preserve_volume = False
me_026.use_remesh_preserve_attributes = False
me_026.use_mirror_vertex_groups = False
me_026.update()

# ---- objects
ob_finger2_1__001 = bpy.data.objects.new('finger2_1球.001', me_026)

# ---- transforms, parenting, visibility, modifiers, constraints
ob_finger2_1__001.location = (0.0, 0.0, 0.0)
ob_finger2_1__001.rotation_euler = (0.0, 0.0, 3.142)
ob_finger2_1__001.scale = (-0.1585, -0.1585, -0.1585)
ob_finger2_1__001.lineart.crease_threshold = 0.0

# ---- collection membership
col_collection_1.objects.link(ob_finger2_1__001)

# ---- scene / render settings (as saved in the file)
scene.frame_start = 1; scene.frame_end = 250; scene.frame_set(1)
scene.render.engine = 'BLENDER_EEVEE_NEXT'
scene.render.resolution_percentage = 50
scene.render.dither_intensity = 0.0
scene.cycles.use_denoising = False
scene.cycles.samples = 128
scene.cycles.sampling_pattern = 'TABULATED_SOBOL'
scene.cycles.use_adaptive_sampling = False
scene.cycles.use_light_tree = False
scene.cycles.blur_glossy = 0.0
scene.cycles.sample_clamp_indirect = 0.0
scene.view_settings.view_transform = 'Standard'
bpy.context.view_layer.update()

# ---- added for rendering (the .blend has no active camera and no usable light): camera, sun
cam_auto = bpy.data.cameras.new('AutoCamera')
cam_auto.lens = 50.0
cam_auto.sensor_width = 36.0
cam_auto.clip_end = 1000.0
ob_auto_camera = bpy.data.objects.new('AutoCamera', cam_auto)
scene.collection.objects.link(ob_auto_camera)
ob_auto_camera.location = (0.629068, -0.981746, 0.682745)
ob_auto_camera.rotation_euler = (1.09748, -7.21219e-08, 0.694738)
scene.camera = ob_auto_camera
light_auto_sun = bpy.data.lights.new('AutoSun', 'SUN')
light_auto_sun.energy = 3.0
light_auto_sun.angle = 0.0523599
ob_auto_sun = bpy.data.objects.new('AutoSun', light_auto_sun)
scene.collection.objects.link(ob_auto_sun)
ob_auto_sun.rotation_euler = (0.872665, 0.174533, 0.523599)
bpy.context.view_layer.update()
